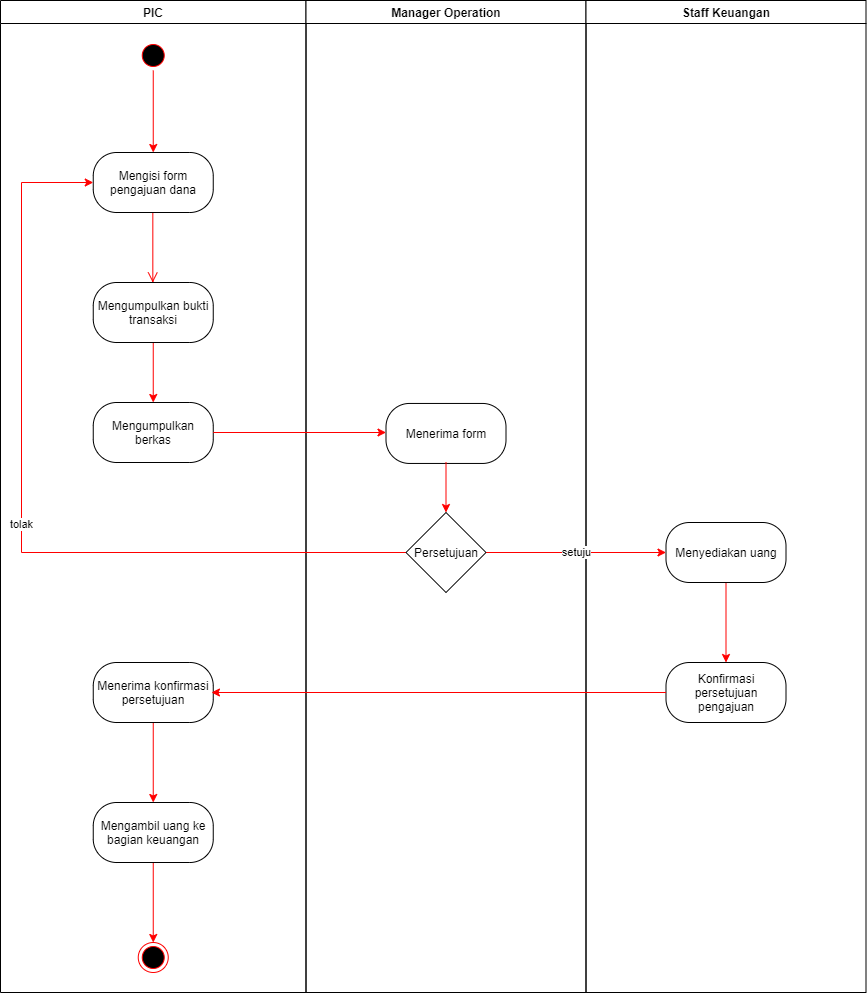

The diagram above was exported from draw.io. Its source (the exported page's mxGraphModel, read from the mxfile embedded in the PNG):
<mxGraphModel dx="782" dy="426" grid="1" gridSize="10" guides="1" tooltips="1" connect="1" arrows="1" fold="1" page="1" pageScale="1" pageWidth="1169" pageHeight="826" background="#ffffff" math="0" shadow="0">
  <root>
    <mxCell id="0" />
    <mxCell id="1" parent="0" />
    <mxCell id="2" value="PIC" style="swimlane;whiteSpace=wrap" parent="1" vertex="1">
      <mxGeometry x="139" y="128" width="305.5" height="992" as="geometry" />
    </mxCell>
    <mxCell id="5" value="" style="ellipse;shape=startState;fillColor=#000000;strokeColor=#ff0000;" parent="2" vertex="1">
      <mxGeometry x="137.75" y="40" width="30" height="30" as="geometry" />
    </mxCell>
    <mxCell id="-NeWN7HcmvklAwebDo41-46" value="" style="endArrow=classic;html=1;exitX=0.5;exitY=1;exitDx=0;exitDy=0;entryX=0.5;entryY=0;entryDx=0;entryDy=0;strokeColor=#FF0000;" parent="2" source="5" edge="1">
      <mxGeometry width="50" height="50" relative="1" as="geometry">
        <mxPoint x="162.75" y="152" as="sourcePoint" />
        <mxPoint x="152.75" y="152" as="targetPoint" />
      </mxGeometry>
    </mxCell>
    <mxCell id="-NeWN7HcmvklAwebDo41-47" value="" style="edgeStyle=elbowEdgeStyle;elbow=horizontal;verticalAlign=bottom;endArrow=open;endSize=8;strokeColor=#FF0000;endFill=1;rounded=0;exitX=0.5;exitY=1;exitDx=0;exitDy=0;" parent="2" edge="1">
      <mxGeometry x="-27.17" y="104" as="geometry">
        <mxPoint x="152.25" y="282" as="targetPoint" />
        <mxPoint x="152.75" y="212" as="sourcePoint" />
        <Array as="points">
          <mxPoint x="152.32999999999998" y="284" />
        </Array>
      </mxGeometry>
    </mxCell>
    <mxCell id="-NeWN7HcmvklAwebDo41-69" value="" style="edgeStyle=orthogonalEdgeStyle;rounded=0;orthogonalLoop=1;jettySize=auto;html=1;strokeColor=#FF0000;" parent="2" edge="1">
      <mxGeometry relative="1" as="geometry">
        <mxPoint x="152.75" y="721.9999999999998" as="sourcePoint" />
        <mxPoint x="152.75" y="801.9999999999998" as="targetPoint" />
      </mxGeometry>
    </mxCell>
    <mxCell id="-NeWN7HcmvklAwebDo41-71" value="" style="edgeStyle=orthogonalEdgeStyle;rounded=0;orthogonalLoop=1;jettySize=auto;html=1;strokeColor=#FF0000;" parent="2" edge="1">
      <mxGeometry relative="1" as="geometry">
        <mxPoint x="152.75" y="942" as="targetPoint" />
        <mxPoint x="152.75" y="861.9999999999998" as="sourcePoint" />
      </mxGeometry>
    </mxCell>
    <mxCell id="-NeWN7HcmvklAwebDo41-72" value="" style="ellipse;html=1;shape=endState;fillColor=#000000;strokeColor=#ff0000;" parent="2" vertex="1">
      <mxGeometry x="137.75" y="942" width="30" height="30" as="geometry" />
    </mxCell>
    <mxCell id="nSWCLC0wHmWdXylaBdrz-13" value="Mengisi form pengajuan dana" style="rounded=1;whiteSpace=wrap;html=1;arcSize=39;" parent="2" vertex="1">
      <mxGeometry x="92.75" y="152" width="120" height="60" as="geometry" />
    </mxCell>
    <mxCell id="nSWCLC0wHmWdXylaBdrz-16" style="edgeStyle=orthogonalEdgeStyle;rounded=0;orthogonalLoop=1;jettySize=auto;html=1;exitX=0.5;exitY=1;exitDx=0;exitDy=0;entryX=0.5;entryY=0;entryDx=0;entryDy=0;strokeColor=#FF0000;" parent="2" source="nSWCLC0wHmWdXylaBdrz-12" target="nSWCLC0wHmWdXylaBdrz-11" edge="1">
      <mxGeometry relative="1" as="geometry" />
    </mxCell>
    <mxCell id="nSWCLC0wHmWdXylaBdrz-12" value="Mengumpulkan bukti transaksi" style="rounded=1;whiteSpace=wrap;html=1;arcSize=39;" parent="2" vertex="1">
      <mxGeometry x="92.75" y="282" width="120" height="60" as="geometry" />
    </mxCell>
    <mxCell id="nSWCLC0wHmWdXylaBdrz-11" value="Mengumpulkan berkas" style="rounded=1;whiteSpace=wrap;html=1;arcSize=39;" parent="2" vertex="1">
      <mxGeometry x="92.75" y="402" width="120" height="60" as="geometry" />
    </mxCell>
    <mxCell id="nSWCLC0wHmWdXylaBdrz-18" value="Menerima konfirmasi persetujuan" style="rounded=1;whiteSpace=wrap;html=1;arcSize=39;" parent="2" vertex="1">
      <mxGeometry x="92.75" y="662" width="120" height="60" as="geometry" />
    </mxCell>
    <mxCell id="nSWCLC0wHmWdXylaBdrz-6" value="Mengambil uang ke bagian keuangan" style="rounded=1;whiteSpace=wrap;html=1;arcSize=39;" parent="2" vertex="1">
      <mxGeometry x="92.75" y="802" width="120" height="60" as="geometry" />
    </mxCell>
    <mxCell id="3" value="Manager Operation" style="swimlane;whiteSpace=wrap" parent="1" vertex="1">
      <mxGeometry x="444.5" y="128" width="280" height="992" as="geometry" />
    </mxCell>
    <mxCell id="nSWCLC0wHmWdXylaBdrz-10" value="Menerima form" style="rounded=1;whiteSpace=wrap;html=1;arcSize=39;" parent="3" vertex="1">
      <mxGeometry x="80" y="402.95000000000005" width="120" height="60" as="geometry" />
    </mxCell>
    <mxCell id="4" value="Staff Keuangan" style="swimlane;whiteSpace=wrap" parent="1" vertex="1">
      <mxGeometry x="724.5" y="128" width="280" height="992" as="geometry" />
    </mxCell>
    <mxCell id="-NeWN7HcmvklAwebDo41-65" value="" style="edgeStyle=orthogonalEdgeStyle;rounded=0;orthogonalLoop=1;jettySize=auto;html=1;strokeColor=#FF0000;" parent="4" edge="1">
      <mxGeometry relative="1" as="geometry">
        <mxPoint x="140" y="582" as="sourcePoint" />
        <mxPoint x="140" y="662" as="targetPoint" />
      </mxGeometry>
    </mxCell>
    <mxCell id="nSWCLC0wHmWdXylaBdrz-9" value="Menyediakan uang" style="rounded=1;whiteSpace=wrap;html=1;arcSize=39;" parent="4" vertex="1">
      <mxGeometry x="80" y="522" width="120" height="60" as="geometry" />
    </mxCell>
    <mxCell id="nSWCLC0wHmWdXylaBdrz-8" value="Konfirmasi persetujuan pengajuan" style="rounded=1;whiteSpace=wrap;html=1;arcSize=39;" parent="4" vertex="1">
      <mxGeometry x="80" y="662" width="120" height="60" as="geometry" />
    </mxCell>
    <mxCell id="-NeWN7HcmvklAwebDo41-51" style="edgeStyle=orthogonalEdgeStyle;rounded=0;orthogonalLoop=1;jettySize=auto;html=1;strokeColor=#FF0000;exitX=1;exitY=0.5;exitDx=0;exitDy=0;" parent="1" source="nSWCLC0wHmWdXylaBdrz-11" edge="1">
      <mxGeometry relative="1" as="geometry">
        <mxPoint x="524.5" y="560" as="targetPoint" />
        <mxPoint x="364.6666666666665" y="560" as="sourcePoint" />
      </mxGeometry>
    </mxCell>
    <mxCell id="-NeWN7HcmvklAwebDo41-55" style="edgeStyle=orthogonalEdgeStyle;rounded=0;orthogonalLoop=1;jettySize=auto;html=1;strokeColor=#FF0000;" parent="1" target="-NeWN7HcmvklAwebDo41-56" edge="1">
      <mxGeometry relative="1" as="geometry">
        <mxPoint x="584.5" y="680" as="targetPoint" />
        <mxPoint x="584.5" y="590" as="sourcePoint" />
      </mxGeometry>
    </mxCell>
    <mxCell id="-NeWN7HcmvklAwebDo41-57" value="tolak" style="edgeStyle=orthogonalEdgeStyle;rounded=0;orthogonalLoop=1;jettySize=auto;html=1;strokeColor=#FF0000;entryX=0;entryY=0.5;entryDx=0;entryDy=0;" parent="1" source="-NeWN7HcmvklAwebDo41-56" target="nSWCLC0wHmWdXylaBdrz-13" edge="1">
      <mxGeometry relative="1" as="geometry">
        <mxPoint x="240" y="320" as="targetPoint" />
        <Array as="points">
          <mxPoint x="160" y="680" />
          <mxPoint x="160" y="310" />
        </Array>
      </mxGeometry>
    </mxCell>
    <mxCell id="-NeWN7HcmvklAwebDo41-62" value="setuju" style="edgeStyle=orthogonalEdgeStyle;rounded=0;orthogonalLoop=1;jettySize=auto;html=1;strokeColor=#FF0000;" parent="1" source="-NeWN7HcmvklAwebDo41-56" edge="1">
      <mxGeometry relative="1" as="geometry">
        <mxPoint x="804.5" y="680" as="targetPoint" />
      </mxGeometry>
    </mxCell>
    <mxCell id="-NeWN7HcmvklAwebDo41-56" value="Persetujuan" style="rhombus;whiteSpace=wrap;html=1;" parent="1" vertex="1">
      <mxGeometry x="544.5" y="640" width="80" height="80" as="geometry" />
    </mxCell>
    <mxCell id="-NeWN7HcmvklAwebDo41-67" value="" style="edgeStyle=orthogonalEdgeStyle;rounded=0;orthogonalLoop=1;jettySize=auto;html=1;strokeColor=#FF0000;entryX=0.985;entryY=0.5;entryDx=0;entryDy=0;entryPerimeter=0;" parent="1" target="nSWCLC0wHmWdXylaBdrz-18" edge="1">
      <mxGeometry relative="1" as="geometry">
        <mxPoint x="804.5" y="820" as="sourcePoint" />
        <mxPoint x="364.5" y="820" as="targetPoint" />
      </mxGeometry>
    </mxCell>
  </root>
</mxGraphModel>